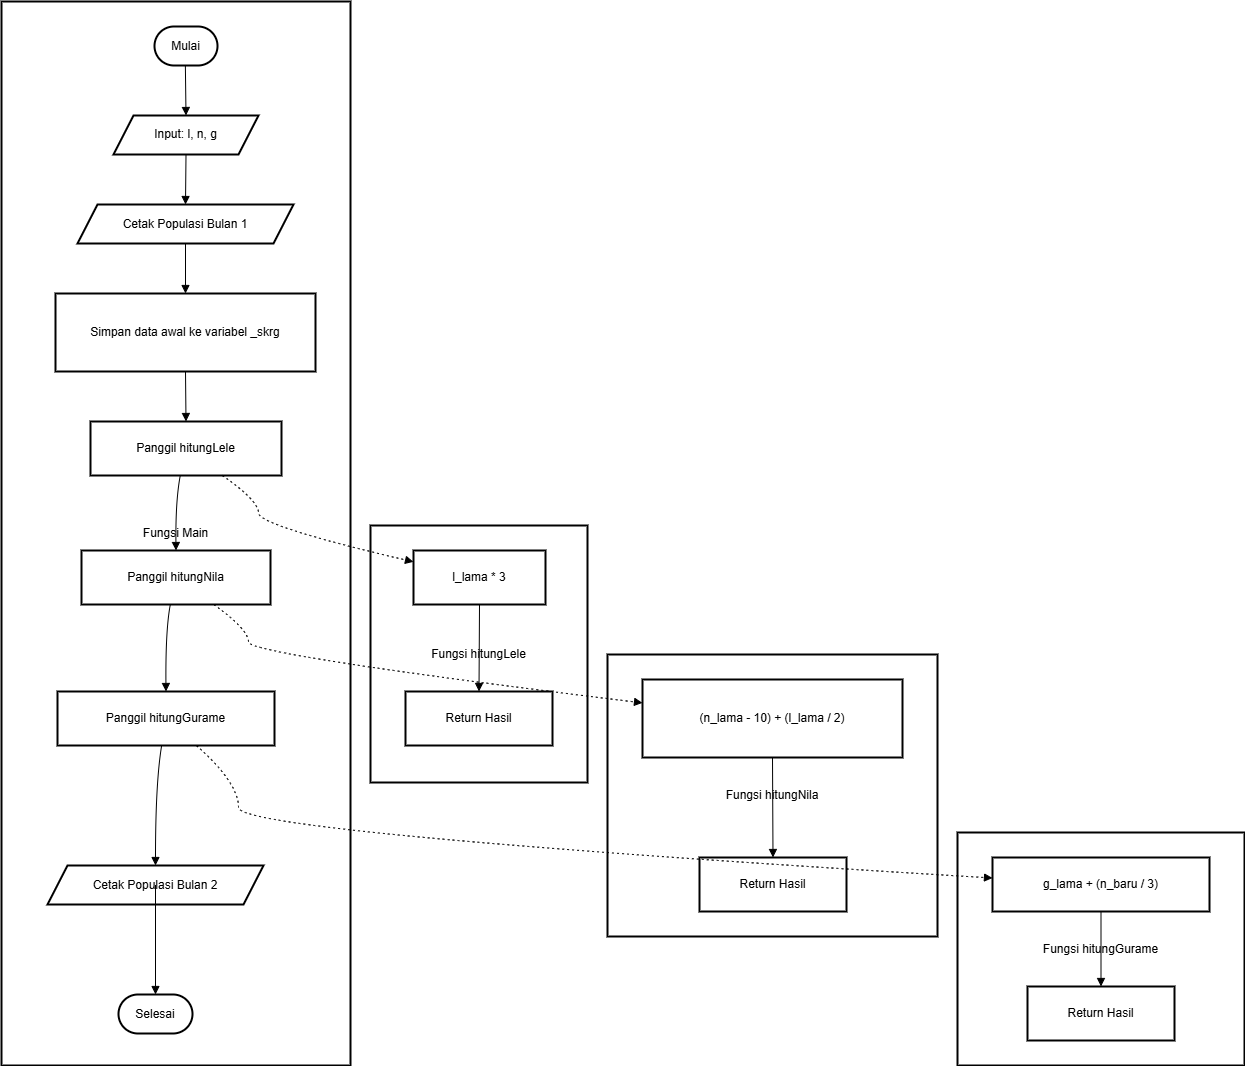

The diagram above was exported from draw.io. Its source (the exported page's mxGraphModel, read from the mxfile embedded in the PNG):
<mxGraphModel dx="1489" dy="869" grid="1" gridSize="10" guides="1" tooltips="1" connect="1" arrows="1" fold="1" page="1" pageScale="1" pageWidth="850" pageHeight="1100" math="0" shadow="0">
  <root>
    <mxCell id="0" />
    <mxCell id="1" parent="0" />
    <mxCell id="aWIyLoaGlJ9nAD2e8B5T-79" parent="1" style="whiteSpace=wrap;strokeWidth=2;" value="Fungsi hitungGurame" vertex="1">
      <mxGeometry height="233" width="287" x="976" y="851" as="geometry" />
    </mxCell>
    <mxCell id="aWIyLoaGlJ9nAD2e8B5T-80" parent="1" style="whiteSpace=wrap;strokeWidth=2;" value="Fungsi hitungNila" vertex="1">
      <mxGeometry height="282" width="330" x="626" y="673" as="geometry" />
    </mxCell>
    <mxCell id="aWIyLoaGlJ9nAD2e8B5T-81" parent="1" style="whiteSpace=wrap;strokeWidth=2;" value="Fungsi hitungLele" vertex="1">
      <mxGeometry height="257" width="217" x="389" y="544" as="geometry" />
    </mxCell>
    <mxCell id="aWIyLoaGlJ9nAD2e8B5T-82" parent="1" style="whiteSpace=wrap;strokeWidth=2;" value="Fungsi Main" vertex="1">
      <mxGeometry height="1064" width="349" x="20" y="20" as="geometry" />
    </mxCell>
    <mxCell id="aWIyLoaGlJ9nAD2e8B5T-83" parent="1" style="rounded=1;whiteSpace=wrap;arcSize=50;strokeWidth=2;" value="Mulai" vertex="1">
      <mxGeometry height="39" width="63" x="173" y="45" as="geometry" />
    </mxCell>
    <mxCell id="aWIyLoaGlJ9nAD2e8B5T-84" parent="1" style="shape=parallelogram;perimeter=parallelogramPerimeter;fixedSize=1;strokeWidth=2;whiteSpace=wrap;" value="Input: l, n, g" vertex="1">
      <mxGeometry height="39" width="145" x="132" y="134" as="geometry" />
    </mxCell>
    <mxCell id="aWIyLoaGlJ9nAD2e8B5T-85" parent="1" style="shape=parallelogram;perimeter=parallelogramPerimeter;fixedSize=1;strokeWidth=2;whiteSpace=wrap;" value="Cetak Populasi Bulan 1" vertex="1">
      <mxGeometry height="39" width="216" x="96" y="223" as="geometry" />
    </mxCell>
    <mxCell id="aWIyLoaGlJ9nAD2e8B5T-86" parent="1" style="whiteSpace=wrap;strokeWidth=2;" value="Simpan data awal ke variabel _skrg" vertex="1">
      <mxGeometry height="78" width="260" x="74" y="312" as="geometry" />
    </mxCell>
    <mxCell id="aWIyLoaGlJ9nAD2e8B5T-87" parent="1" style="whiteSpace=wrap;strokeWidth=2;" value="Panggil hitungLele" vertex="1">
      <mxGeometry height="54" width="191" x="109" y="440" as="geometry" />
    </mxCell>
    <mxCell id="aWIyLoaGlJ9nAD2e8B5T-88" parent="1" style="whiteSpace=wrap;strokeWidth=2;" value="Panggil hitungNila" vertex="1">
      <mxGeometry height="54" width="189" x="100" y="569" as="geometry" />
    </mxCell>
    <mxCell id="aWIyLoaGlJ9nAD2e8B5T-89" parent="1" style="whiteSpace=wrap;strokeWidth=2;" value="Panggil hitungGurame" vertex="1">
      <mxGeometry height="54" width="217" x="76" y="710" as="geometry" />
    </mxCell>
    <mxCell id="aWIyLoaGlJ9nAD2e8B5T-90" parent="1" style="shape=parallelogram;perimeter=parallelogramPerimeter;fixedSize=1;strokeWidth=2;whiteSpace=wrap;" value="Cetak Populasi Bulan 2" vertex="1">
      <mxGeometry height="39" width="216" x="66" y="884" as="geometry" />
    </mxCell>
    <mxCell id="aWIyLoaGlJ9nAD2e8B5T-91" parent="1" style="rounded=1;whiteSpace=wrap;arcSize=50;strokeWidth=2;" value="Selesai" vertex="1">
      <mxGeometry height="39" width="74" x="137" y="1013" as="geometry" />
    </mxCell>
    <mxCell id="aWIyLoaGlJ9nAD2e8B5T-92" parent="1" style="whiteSpace=wrap;strokeWidth=2;" value="l_lama * 3" vertex="1">
      <mxGeometry height="54" width="132" x="432" y="569" as="geometry" />
    </mxCell>
    <mxCell id="aWIyLoaGlJ9nAD2e8B5T-93" parent="1" style="whiteSpace=wrap;strokeWidth=2;" value="Return Hasil" vertex="1">
      <mxGeometry height="54" width="147" x="424" y="710" as="geometry" />
    </mxCell>
    <mxCell id="aWIyLoaGlJ9nAD2e8B5T-94" parent="1" style="whiteSpace=wrap;strokeWidth=2;" value="(n_lama - 10) + (l_lama / 2)" vertex="1">
      <mxGeometry height="78" width="260" x="661" y="698" as="geometry" />
    </mxCell>
    <mxCell id="aWIyLoaGlJ9nAD2e8B5T-95" parent="1" style="whiteSpace=wrap;strokeWidth=2;" value="Return Hasil" vertex="1">
      <mxGeometry height="54" width="147" x="718" y="876" as="geometry" />
    </mxCell>
    <mxCell id="aWIyLoaGlJ9nAD2e8B5T-96" parent="1" style="whiteSpace=wrap;strokeWidth=2;" value="g_lama + (n_baru / 3)" vertex="1">
      <mxGeometry height="54" width="217" x="1011" y="876" as="geometry" />
    </mxCell>
    <mxCell id="aWIyLoaGlJ9nAD2e8B5T-97" parent="1" style="whiteSpace=wrap;strokeWidth=2;" value="Return Hasil" vertex="1">
      <mxGeometry height="54" width="147" x="1046" y="1005" as="geometry" />
    </mxCell>
    <mxCell id="aWIyLoaGlJ9nAD2e8B5T-98" edge="1" parent="1" source="aWIyLoaGlJ9nAD2e8B5T-83" style="curved=1;startArrow=none;endArrow=block;exitX=0.49;exitY=1;entryX=0.5;entryY=0;rounded=0;" target="aWIyLoaGlJ9nAD2e8B5T-84" value="">
      <mxGeometry relative="1" as="geometry">
        <Array as="points" />
      </mxGeometry>
    </mxCell>
    <mxCell id="aWIyLoaGlJ9nAD2e8B5T-99" edge="1" parent="1" source="aWIyLoaGlJ9nAD2e8B5T-84" style="curved=1;startArrow=none;endArrow=block;exitX=0.5;exitY=1;entryX=0.5;entryY=0;rounded=0;" target="aWIyLoaGlJ9nAD2e8B5T-85" value="">
      <mxGeometry relative="1" as="geometry">
        <Array as="points" />
      </mxGeometry>
    </mxCell>
    <mxCell id="aWIyLoaGlJ9nAD2e8B5T-100" edge="1" parent="1" source="aWIyLoaGlJ9nAD2e8B5T-85" style="curved=1;startArrow=none;endArrow=block;exitX=0.5;exitY=1;entryX=0.5;entryY=0;rounded=0;" target="aWIyLoaGlJ9nAD2e8B5T-86" value="">
      <mxGeometry relative="1" as="geometry">
        <Array as="points" />
      </mxGeometry>
    </mxCell>
    <mxCell id="aWIyLoaGlJ9nAD2e8B5T-101" edge="1" parent="1" source="aWIyLoaGlJ9nAD2e8B5T-86" style="curved=1;startArrow=none;endArrow=block;exitX=0.5;exitY=1;entryX=0.5;entryY=0;rounded=0;" target="aWIyLoaGlJ9nAD2e8B5T-87" value="">
      <mxGeometry relative="1" as="geometry">
        <Array as="points" />
      </mxGeometry>
    </mxCell>
    <mxCell id="aWIyLoaGlJ9nAD2e8B5T-102" edge="1" parent="1" source="aWIyLoaGlJ9nAD2e8B5T-87" style="curved=1;startArrow=none;endArrow=block;exitX=0.47;exitY=1;entryX=0.5;entryY=0;rounded=0;" target="aWIyLoaGlJ9nAD2e8B5T-88" value="">
      <mxGeometry relative="1" as="geometry">
        <Array as="points">
          <mxPoint x="194" y="519" />
        </Array>
      </mxGeometry>
    </mxCell>
    <mxCell id="aWIyLoaGlJ9nAD2e8B5T-103" edge="1" parent="1" source="aWIyLoaGlJ9nAD2e8B5T-88" style="curved=1;startArrow=none;endArrow=block;exitX=0.47;exitY=1;entryX=0.5;entryY=0;rounded=0;" target="aWIyLoaGlJ9nAD2e8B5T-89" value="">
      <mxGeometry relative="1" as="geometry">
        <Array as="points">
          <mxPoint x="184" y="648" />
        </Array>
      </mxGeometry>
    </mxCell>
    <mxCell id="aWIyLoaGlJ9nAD2e8B5T-104" edge="1" parent="1" source="aWIyLoaGlJ9nAD2e8B5T-89" style="curved=1;startArrow=none;endArrow=block;exitX=0.48;exitY=1;entryX=0.5;entryY=-0.01;rounded=0;" target="aWIyLoaGlJ9nAD2e8B5T-90" value="">
      <mxGeometry relative="1" as="geometry">
        <Array as="points">
          <mxPoint x="174" y="801" />
        </Array>
      </mxGeometry>
    </mxCell>
    <mxCell id="aWIyLoaGlJ9nAD2e8B5T-105" edge="1" parent="1" source="aWIyLoaGlJ9nAD2e8B5T-90" style="curved=1;startArrow=none;endArrow=block;exitX=0.5;exitY=0.99;entryX=0.5;entryY=-0.01;rounded=0;" target="aWIyLoaGlJ9nAD2e8B5T-91" value="">
      <mxGeometry relative="1" as="geometry">
        <Array as="points" />
      </mxGeometry>
    </mxCell>
    <mxCell id="aWIyLoaGlJ9nAD2e8B5T-106" edge="1" parent="1" source="aWIyLoaGlJ9nAD2e8B5T-92" style="curved=1;startArrow=none;endArrow=block;exitX=0.5;exitY=1;entryX=0.5;entryY=0;rounded=0;" target="aWIyLoaGlJ9nAD2e8B5T-93" value="">
      <mxGeometry relative="1" as="geometry">
        <Array as="points" />
      </mxGeometry>
    </mxCell>
    <mxCell id="aWIyLoaGlJ9nAD2e8B5T-107" edge="1" parent="1" source="aWIyLoaGlJ9nAD2e8B5T-94" style="curved=1;startArrow=none;endArrow=block;exitX=0.5;exitY=1;entryX=0.5;entryY=0;rounded=0;" target="aWIyLoaGlJ9nAD2e8B5T-95" value="">
      <mxGeometry relative="1" as="geometry">
        <Array as="points" />
      </mxGeometry>
    </mxCell>
    <mxCell id="aWIyLoaGlJ9nAD2e8B5T-108" edge="1" parent="1" source="aWIyLoaGlJ9nAD2e8B5T-96" style="curved=1;startArrow=none;endArrow=block;exitX=0.5;exitY=1;entryX=0.5;entryY=0;rounded=0;" target="aWIyLoaGlJ9nAD2e8B5T-97" value="">
      <mxGeometry relative="1" as="geometry">
        <Array as="points" />
      </mxGeometry>
    </mxCell>
    <mxCell id="aWIyLoaGlJ9nAD2e8B5T-109" edge="1" parent="1" source="aWIyLoaGlJ9nAD2e8B5T-87" style="curved=1;dashed=1;dashPattern=2 3;startArrow=none;endArrow=block;exitX=0.69;exitY=1;entryX=0;entryY=0.21;rounded=0;" target="aWIyLoaGlJ9nAD2e8B5T-92" value="">
      <mxGeometry relative="1" as="geometry">
        <Array as="points">
          <mxPoint x="277" y="519" />
          <mxPoint x="277" y="544" />
        </Array>
      </mxGeometry>
    </mxCell>
    <mxCell id="aWIyLoaGlJ9nAD2e8B5T-110" edge="1" parent="1" source="aWIyLoaGlJ9nAD2e8B5T-88" style="curved=1;dashed=1;dashPattern=2 3;startArrow=none;endArrow=block;exitX=0.7;exitY=1;entryX=0;entryY=0.3;rounded=0;" target="aWIyLoaGlJ9nAD2e8B5T-94" value="">
      <mxGeometry relative="1" as="geometry">
        <Array as="points">
          <mxPoint x="267" y="648" />
          <mxPoint x="267" y="673" />
        </Array>
      </mxGeometry>
    </mxCell>
    <mxCell id="aWIyLoaGlJ9nAD2e8B5T-111" edge="1" parent="1" source="aWIyLoaGlJ9nAD2e8B5T-89" style="curved=1;dashed=1;dashPattern=2 3;startArrow=none;endArrow=block;exitX=0.64;exitY=1;entryX=0;entryY=0.38;rounded=0;" target="aWIyLoaGlJ9nAD2e8B5T-96" value="">
      <mxGeometry relative="1" as="geometry">
        <Array as="points">
          <mxPoint x="257" y="801" />
          <mxPoint x="257" y="851" />
        </Array>
      </mxGeometry>
    </mxCell>
  </root>
</mxGraphModel>